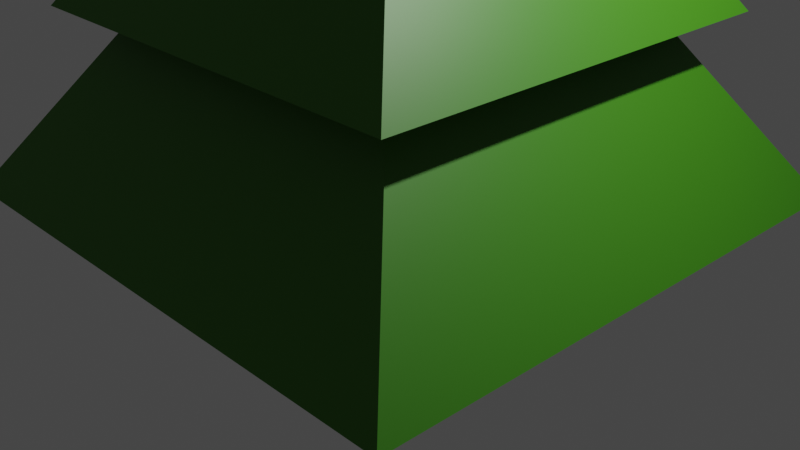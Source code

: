 # Source: blend.blend  (saved by Blender 3.0.42; exported with 4.5.12 LTS)
import bpy
from mathutils import Matrix  # noqa: F401  (used for matrix-valued properties, if any)

bpy.ops.wm.read_factory_settings(use_empty=True)
scene = bpy.context.scene
scene.name = 'Scene'

# ---- collections
col_collection = bpy.data.collections.new('Collection'); scene.collection.children.link(col_collection)

# ---- materials (node trees are filled in below, after node groups)
mat_material = bpy.data.materials.new('Material')
mat_material.alpha_threshold = 0.0
mat_material.use_transparent_shadow = False
mat_material.line_color = (0.0, 0.0, 0.0, 1.0)
mat_material_002 = bpy.data.materials.new('Material.002')
mat_material_002.use_transparent_shadow = False
mat_material_006 = bpy.data.materials.new('Material.006')
mat_material_006.use_transparent_shadow = False
mat_material_007 = bpy.data.materials.new('Material.007')
mat_material_007.use_transparent_shadow = False
mat_material_008 = bpy.data.materials.new('Material.008')
mat_material_008.use_transparent_shadow = False

# ---- material node trees
mat_material.use_nodes = True; mat_material.node_tree.nodes.clear()
_N = mat_material.node_tree.nodes; _L = mat_material.node_tree.links
n0 = _N.new('ShaderNodeOutputMaterial'); n0.name = 'Material Output'; n0.location = (300, 300)
n1 = _N.new('ShaderNodeBsdfPrincipled'); n1.name = 'Principled BSDF'; n1.location = (10, 300)
n1.distribution = 'GGX'
n1.subsurface_method = 'RANDOM_WALK_SKIN'
n1.inputs[0].default_value = (0.06372, 0.01192, 0.002677, 1.0)
n1.inputs[2].default_value = 0.4
n1.inputs[3].default_value = 1.45
n1.inputs[27].default_value = (0.0, 0.0, 0.0, 1.0)
n1.inputs[28].default_value = 1.0
_L.new(n1.outputs[0], n0.inputs[0])
n0.is_active_output = True
mat_material_002.use_nodes = True; mat_material_002.node_tree.nodes.clear()
_N = mat_material_002.node_tree.nodes; _L = mat_material_002.node_tree.links
n0 = _N.new('ShaderNodeBsdfPrincipled'); n0.name = 'Principled BSDF'; n0.location = (10, 300)
n0.distribution = 'GGX'
n0.subsurface_method = 'RANDOM_WALK_SKIN'
n0.inputs[0].default_value = (0.03904, 0.196, 0.00417, 1.0)
n0.inputs[3].default_value = 1.45
n0.inputs[27].default_value = (0.0, 0.0, 0.0, 1.0)
n0.inputs[28].default_value = 1.0
n1 = _N.new('ShaderNodeOutputMaterial'); n1.name = 'Material Output'; n1.location = (300, 300)
_L.new(n0.outputs[0], n1.inputs[0])
n1.is_active_output = True
mat_material_006.use_nodes = True; mat_material_006.node_tree.nodes.clear()
_N = mat_material_006.node_tree.nodes; _L = mat_material_006.node_tree.links
n0 = _N.new('ShaderNodeBsdfPrincipled'); n0.name = 'Principled BSDF'; n0.location = (10, 300)
n0.distribution = 'GGX'
n0.subsurface_method = 'RANDOM_WALK_SKIN'
n0.inputs[0].default_value = (0.03904, 0.196, 0.00417, 1.0)
n0.inputs[3].default_value = 1.45
n0.inputs[27].default_value = (0.0, 0.0, 0.0, 1.0)
n0.inputs[28].default_value = 1.0
n1 = _N.new('ShaderNodeOutputMaterial'); n1.name = 'Material Output'; n1.location = (300, 300)
_L.new(n0.outputs[0], n1.inputs[0])
n1.is_active_output = True
mat_material_007.use_nodes = True; mat_material_007.node_tree.nodes.clear()
_N = mat_material_007.node_tree.nodes; _L = mat_material_007.node_tree.links
n0 = _N.new('ShaderNodeBsdfPrincipled'); n0.name = 'Principled BSDF'; n0.location = (10, 300)
n0.distribution = 'GGX'
n0.subsurface_method = 'RANDOM_WALK_SKIN'
n0.inputs[0].default_value = (0.03904, 0.196, 0.00417, 1.0)
n0.inputs[3].default_value = 1.45
n0.inputs[27].default_value = (0.0, 0.0, 0.0, 1.0)
n0.inputs[28].default_value = 1.0
n1 = _N.new('ShaderNodeOutputMaterial'); n1.name = 'Material Output'; n1.location = (300, 300)
_L.new(n0.outputs[0], n1.inputs[0])
n1.is_active_output = True
mat_material_008.use_nodes = True; mat_material_008.node_tree.nodes.clear()
_N = mat_material_008.node_tree.nodes; _L = mat_material_008.node_tree.links
n0 = _N.new('ShaderNodeBsdfPrincipled'); n0.name = 'Principled BSDF'; n0.location = (10, 300)
n0.distribution = 'GGX'
n0.subsurface_method = 'RANDOM_WALK_SKIN'
n0.inputs[0].default_value = (0.03904, 0.196, 0.00417, 1.0)
n0.inputs[3].default_value = 1.45
n0.inputs[27].default_value = (0.0, 0.0, 0.0, 1.0)
n0.inputs[28].default_value = 1.0
n1 = _N.new('ShaderNodeOutputMaterial'); n1.name = 'Material Output'; n1.location = (300, 300)
_L.new(n0.outputs[0], n1.inputs[0])
n1.is_active_output = True

# ---- world
world_world = bpy.data.worlds.new('World'); scene.world = world_world
world_world.use_nodes = True; world_world.node_tree.nodes.clear()
_N = world_world.node_tree.nodes; _L = world_world.node_tree.links
n0 = _N.new('ShaderNodeOutputWorld'); n0.name = 'World Output'; n0.location = (300, 300)
n1 = _N.new('ShaderNodeBackground'); n1.name = 'Background'; n1.location = (10, 300)
n1.inputs[0].default_value = (0.05088, 0.05088, 0.05088, 1.0)
_L.new(n1.outputs[0], n0.inputs[0])
n0.is_active_output = True
world_world.color = (0.05088, 0.05088, 0.05088)
world_world.use_sun_shadow = False
world_world.sun_shadow_jitter_overblur = 0.0

# ---- cameras
cam_camera = bpy.data.cameras.new('Camera')
cam_camera.clip_end = 100.0
cam_camera.ortho_scale = 7.314

# ---- lights
light_light = bpy.data.lights.new('Light', 'POINT')
light_light.transmission_factor = 0.0
light_light.energy = 1000.0
light_light.shadow_soft_size = 0.1
light_light.shadow_maximum_resolution = 0.006
light_light.use_absolute_resolution = True

# ---- meshes
me_cube = bpy.data.meshes.new('Cube')
me_cube.from_pydata([(1.0, 1.0, 1.243), (1.0, 1.0, -1.0), (1.0, -1.0, 1.243), (1.0, -1.0, -1.0), (-1.0, 1.0, 1.243), (-1.0, 1.0, -1.0), (-1.0, -1.0, 1.243), (-1.0, -1.0, -1.0), (-0.5524, -0.5524, -0.5524), (-0.5524, -0.5524, 0.5524), (-0.5524, 0.5524, -0.5524), (-0.5524, 0.5524, 0.5524), (0.5524, -0.5524, -0.5524), (0.5524, -0.5524, 0.5524), (0.5524, 0.5524, -0.5524), (0.5524, 0.5524, 0.5524)], [], [(0, 4, 6, 2), (3, 2, 6, 7), (7, 6, 4, 5), (5, 1, 3, 7), (1, 0, 2, 3), (5, 4, 0, 1), (8, 9, 11, 10), (10, 11, 15, 14), (14, 15, 13, 12), (12, 13, 9, 8), (10, 14, 12, 8), (15, 11, 9, 13)])
_uv = me_cube.uv_layers.new(name='UVMap')
_uv.uv.foreach_set('vector', [0.625, 0.5, 0.875, 0.5, 0.875, 0.75, 0.625, 0.75, 0.375, 0.75, 0.625, 0.75, 0.625, 1.0, 0.375, 1.0, 0.375, 0.0, 0.625, 0.0, 0.625, 0.25, 0.375, 0.25, 0.125, 0.5, 0.375, 0.5, 0.375, 0.75, 0.125, 0.75, 0.375, 0.5, 0.625, 0.5, 0.625, 0.75, 0.375, 0.75, 0.375, 0.25, 0.625, 0.25, 0.625, 0.5, 0.375, 0.5, 0.375, 0.0, 0.625, 0.0, 0.625, 0.25, 0.375, 0.25, 0.375, 0.25, 0.625, 0.25, 0.625, 0.5, 0.375, 0.5, 0.375, 0.5, 0.625, 0.5, 0.625, 0.75, 0.375, 0.75, 0.375, 0.75, 0.625, 0.75, 0.625, 1.0, 0.375, 1.0, 0.125, 0.5, 0.375, 0.5, 0.375, 0.75, 0.125, 0.75, 0.625, 0.5, 0.875, 0.5, 0.875, 0.75, 0.625, 0.75])
me_cube.materials.append(mat_material)
me_cube.use_remesh_preserve_volume = False
me_cube.use_remesh_preserve_attributes = False
me_cube.use_mirror_vertex_groups = False
me_cube.update()
me_cube_008 = bpy.data.meshes.new('Cube.008')
me_cube_008.from_pydata([(-0.07208, -0.07208, -5.913), (-1.0, -1.0, 2.183), (-0.07208, 0.07208, -5.913), (-1.0, 1.0, 2.183), (0.07208, -0.07208, -5.913), (1.0, -1.0, 2.183), (0.07208, 0.07208, -5.913), (1.0, 1.0, 2.183), (1.556e-08, 0.07208, -5.913), (0.0, 1.0, 2.183), (1.556e-08, -0.07208, -5.913), (0.0, -1.0, 2.183), (-0.07208, 0.0, -5.913), (-1.0, 0.0, 2.183), (0.07208, 0.0, -5.913), (1.0, 0.0, 2.183), (0.0, 0.0, 2.183), (1.556e-08, 0.0, -5.913)], [], [(12, 13, 3, 2), (8, 9, 7, 6), (14, 15, 5, 4), (10, 11, 1, 0), (17, 14, 4, 10), (16, 13, 1, 11), (15, 16, 11, 5), (12, 17, 10, 0), (4, 5, 11, 10), (2, 3, 9, 8), (2, 8, 17, 12), (7, 9, 16, 15), (9, 3, 13, 16), (8, 6, 14, 17), (6, 7, 15, 14), (0, 1, 13, 12)])
_uv = me_cube_008.uv_layers.new(name='UVMap')
_uv.uv.foreach_set('vector', [0.375, 0.125, 0.625, 0.125, 0.625, 0.25, 0.375, 0.25, 0.375, 0.375, 0.625, 0.375, 0.625, 0.5, 0.375, 0.5, 0.375, 0.625, 0.625, 0.625, 0.625, 0.75, 0.375, 0.75, 0.375, 0.875, 0.625, 0.875, 0.625, 1.0, 0.375, 1.0, 0.25, 0.625, 0.375, 0.625, 0.375, 0.75, 0.25, 0.75, 0.75, 0.625, 0.875, 0.625, 0.875, 0.75, 0.75, 0.75, 0.625, 0.625, 0.75, 0.625, 0.75, 0.75, 0.625, 0.75, 0.125, 0.625, 0.25, 0.625, 0.25, 0.75, 0.125, 0.75, 0.375, 0.75, 0.625, 0.75, 0.625, 0.875, 0.375, 0.875, 0.375, 0.25, 0.625, 0.25, 0.625, 0.375, 0.375, 0.375, 0.125, 0.5, 0.25, 0.5, 0.25, 0.625, 0.125, 0.625, 0.625, 0.5, 0.75, 0.5, 0.75, 0.625, 0.625, 0.625, 0.75, 0.5, 0.875, 0.5, 0.875, 0.625, 0.75, 0.625, 0.25, 0.5, 0.375, 0.5, 0.375, 0.625, 0.25, 0.625, 0.375, 0.5, 0.625, 0.5, 0.625, 0.625, 0.375, 0.625, 0.375, 0.0, 0.625, 0.0, 0.625, 0.125, 0.375, 0.125])
me_cube_008.materials.append(mat_material_002)
me_cube_008.use_remesh_fix_poles = True
me_cube_008.use_remesh_preserve_attributes = False
me_cube_008.update()
me_cube_012 = bpy.data.meshes.new('Cube.012')
me_cube_012.from_pydata([(-0.07208, -0.07208, -5.913), (-1.0, -1.0, 2.183), (-0.07208, 0.07208, -5.913), (-1.0, 1.0, 2.183), (0.07208, -0.07208, -5.913), (1.0, -1.0, 2.183), (0.07208, 0.07208, -5.913), (1.0, 1.0, 2.183), (1.556e-08, 0.07208, -5.913), (0.0, 1.0, 2.183), (1.556e-08, -0.07208, -5.913), (0.0, -1.0, 2.183), (-0.07208, 0.0, -5.913), (-1.0, 0.0, 2.183), (0.07208, 0.0, -5.913), (1.0, 0.0, 2.183), (0.0, 0.0, 2.183), (1.556e-08, 0.0, -5.913)], [], [(12, 13, 3, 2), (8, 9, 7, 6), (14, 15, 5, 4), (10, 11, 1, 0), (17, 14, 4, 10), (16, 13, 1, 11), (15, 16, 11, 5), (12, 17, 10, 0), (4, 5, 11, 10), (2, 3, 9, 8), (2, 8, 17, 12), (7, 9, 16, 15), (9, 3, 13, 16), (8, 6, 14, 17), (6, 7, 15, 14), (0, 1, 13, 12)])
_uv = me_cube_012.uv_layers.new(name='UVMap')
_uv.uv.foreach_set('vector', [0.375, 0.125, 0.625, 0.125, 0.625, 0.25, 0.375, 0.25, 0.375, 0.375, 0.625, 0.375, 0.625, 0.5, 0.375, 0.5, 0.375, 0.625, 0.625, 0.625, 0.625, 0.75, 0.375, 0.75, 0.375, 0.875, 0.625, 0.875, 0.625, 1.0, 0.375, 1.0, 0.25, 0.625, 0.375, 0.625, 0.375, 0.75, 0.25, 0.75, 0.75, 0.625, 0.875, 0.625, 0.875, 0.75, 0.75, 0.75, 0.625, 0.625, 0.75, 0.625, 0.75, 0.75, 0.625, 0.75, 0.125, 0.625, 0.25, 0.625, 0.25, 0.75, 0.125, 0.75, 0.375, 0.75, 0.625, 0.75, 0.625, 0.875, 0.375, 0.875, 0.375, 0.25, 0.625, 0.25, 0.625, 0.375, 0.375, 0.375, 0.125, 0.5, 0.25, 0.5, 0.25, 0.625, 0.125, 0.625, 0.625, 0.5, 0.75, 0.5, 0.75, 0.625, 0.625, 0.625, 0.75, 0.5, 0.875, 0.5, 0.875, 0.625, 0.75, 0.625, 0.25, 0.5, 0.375, 0.5, 0.375, 0.625, 0.25, 0.625, 0.375, 0.5, 0.625, 0.5, 0.625, 0.625, 0.375, 0.625, 0.375, 0.0, 0.625, 0.0, 0.625, 0.125, 0.375, 0.125])
me_cube_012.materials.append(mat_material_006)
me_cube_012.use_remesh_fix_poles = True
me_cube_012.use_remesh_preserve_attributes = False
me_cube_012.update()
me_cube_013 = bpy.data.meshes.new('Cube.013')
me_cube_013.from_pydata([(-0.07208, -0.07208, -5.913), (-1.0, -1.0, 2.183), (-0.07208, 0.07208, -5.913), (-1.0, 1.0, 2.183), (0.07208, -0.07208, -5.913), (1.0, -1.0, 2.183), (0.07208, 0.07208, -5.913), (1.0, 1.0, 2.183), (1.556e-08, 0.07208, -5.913), (0.0, 1.0, 2.183), (1.556e-08, -0.07208, -5.913), (0.0, -1.0, 2.183), (-0.07208, 0.0, -5.913), (-1.0, 0.0, 2.183), (0.07208, 0.0, -5.913), (1.0, 0.0, 2.183), (0.0, 0.0, 2.183), (1.556e-08, 0.0, -5.913)], [], [(12, 13, 3, 2), (8, 9, 7, 6), (14, 15, 5, 4), (10, 11, 1, 0), (17, 14, 4, 10), (16, 13, 1, 11), (15, 16, 11, 5), (12, 17, 10, 0), (4, 5, 11, 10), (2, 3, 9, 8), (2, 8, 17, 12), (7, 9, 16, 15), (9, 3, 13, 16), (8, 6, 14, 17), (6, 7, 15, 14), (0, 1, 13, 12)])
_uv = me_cube_013.uv_layers.new(name='UVMap')
_uv.uv.foreach_set('vector', [0.375, 0.125, 0.625, 0.125, 0.625, 0.25, 0.375, 0.25, 0.375, 0.375, 0.625, 0.375, 0.625, 0.5, 0.375, 0.5, 0.375, 0.625, 0.625, 0.625, 0.625, 0.75, 0.375, 0.75, 0.375, 0.875, 0.625, 0.875, 0.625, 1.0, 0.375, 1.0, 0.25, 0.625, 0.375, 0.625, 0.375, 0.75, 0.25, 0.75, 0.75, 0.625, 0.875, 0.625, 0.875, 0.75, 0.75, 0.75, 0.625, 0.625, 0.75, 0.625, 0.75, 0.75, 0.625, 0.75, 0.125, 0.625, 0.25, 0.625, 0.25, 0.75, 0.125, 0.75, 0.375, 0.75, 0.625, 0.75, 0.625, 0.875, 0.375, 0.875, 0.375, 0.25, 0.625, 0.25, 0.625, 0.375, 0.375, 0.375, 0.125, 0.5, 0.25, 0.5, 0.25, 0.625, 0.125, 0.625, 0.625, 0.5, 0.75, 0.5, 0.75, 0.625, 0.625, 0.625, 0.75, 0.5, 0.875, 0.5, 0.875, 0.625, 0.75, 0.625, 0.25, 0.5, 0.375, 0.5, 0.375, 0.625, 0.25, 0.625, 0.375, 0.5, 0.625, 0.5, 0.625, 0.625, 0.375, 0.625, 0.375, 0.0, 0.625, 0.0, 0.625, 0.125, 0.375, 0.125])
me_cube_013.materials.append(mat_material_007)
me_cube_013.use_remesh_fix_poles = True
me_cube_013.use_remesh_preserve_attributes = False
me_cube_013.update()
me_cube_014 = bpy.data.meshes.new('Cube.014')
me_cube_014.from_pydata([(-0.07208, -0.07208, -5.913), (-1.0, -1.0, 2.183), (-0.07208, 0.07208, -5.913), (-1.0, 1.0, 2.183), (0.07208, -0.07208, -5.913), (1.0, -1.0, 2.183), (0.07208, 0.07208, -5.913), (1.0, 1.0, 2.183), (1.556e-08, 0.07208, -5.913), (0.0, 1.0, 2.183), (1.556e-08, -0.07208, -5.913), (0.0, -1.0, 2.183), (-0.07208, 0.0, -5.913), (-1.0, 0.0, 2.183), (0.07208, 0.0, -5.913), (1.0, 0.0, 2.183), (0.0, 0.0, 2.183), (1.556e-08, 0.0, -5.913)], [], [(12, 13, 3, 2), (8, 9, 7, 6), (14, 15, 5, 4), (10, 11, 1, 0), (17, 14, 4, 10), (16, 13, 1, 11), (15, 16, 11, 5), (12, 17, 10, 0), (4, 5, 11, 10), (2, 3, 9, 8), (2, 8, 17, 12), (7, 9, 16, 15), (9, 3, 13, 16), (8, 6, 14, 17), (6, 7, 15, 14), (0, 1, 13, 12)])
_uv = me_cube_014.uv_layers.new(name='UVMap')
_uv.uv.foreach_set('vector', [0.375, 0.125, 0.625, 0.125, 0.625, 0.25, 0.375, 0.25, 0.375, 0.375, 0.625, 0.375, 0.625, 0.5, 0.375, 0.5, 0.375, 0.625, 0.625, 0.625, 0.625, 0.75, 0.375, 0.75, 0.375, 0.875, 0.625, 0.875, 0.625, 1.0, 0.375, 1.0, 0.25, 0.625, 0.375, 0.625, 0.375, 0.75, 0.25, 0.75, 0.75, 0.625, 0.875, 0.625, 0.875, 0.75, 0.75, 0.75, 0.625, 0.625, 0.75, 0.625, 0.75, 0.75, 0.625, 0.75, 0.125, 0.625, 0.25, 0.625, 0.25, 0.75, 0.125, 0.75, 0.375, 0.75, 0.625, 0.75, 0.625, 0.875, 0.375, 0.875, 0.375, 0.25, 0.625, 0.25, 0.625, 0.375, 0.375, 0.375, 0.125, 0.5, 0.25, 0.5, 0.25, 0.625, 0.125, 0.625, 0.625, 0.5, 0.75, 0.5, 0.75, 0.625, 0.625, 0.625, 0.75, 0.5, 0.875, 0.5, 0.875, 0.625, 0.75, 0.625, 0.25, 0.5, 0.375, 0.5, 0.375, 0.625, 0.25, 0.625, 0.375, 0.5, 0.625, 0.5, 0.625, 0.625, 0.375, 0.625, 0.375, 0.0, 0.625, 0.0, 0.625, 0.125, 0.375, 0.125])
me_cube_014.materials.append(mat_material_008)
me_cube_014.use_remesh_fix_poles = True
me_cube_014.use_remesh_preserve_attributes = False
me_cube_014.update()

# ---- objects
ob_cube = bpy.data.objects.new('Cube', me_cube)
ob_light = bpy.data.objects.new('Light', light_light)
ob_camera = bpy.data.objects.new('Camera', cam_camera)
ob_cube_001 = bpy.data.objects.new('Cube.001', me_cube_008)
ob_cube_002 = bpy.data.objects.new('Cube.002', me_cube_012)
ob_cube_003 = bpy.data.objects.new('Cube.003', me_cube_013)
ob_cube_004 = bpy.data.objects.new('Cube.004', me_cube_014)

# ---- transforms, parenting, visibility, modifiers, constraints
ob_cube.location = (0.0, 0.0, 0.0)
ob_cube.lock_rotations_4d = False
ob_cube.empty_display_type = 'ARROWS'
ob_cube.lineart.crease_threshold = 0.0
ob_light.location = (4.076, 1.005, 5.904)
ob_light.rotation_euler = (0.6503, 0.05522, 1.866)
ob_light.lock_rotations_4d = False
ob_light.empty_display_type = 'ARROWS'
ob_light.color = (0.0, 0.0, 0.0, 0.0)
ob_light.lineart.crease_threshold = 0.0
ob_camera.location = (7.359, -6.926, 4.958)
ob_camera.rotation_euler = (1.109, 0.0, 0.8149)
ob_camera.lock_rotations_4d = False
ob_camera.empty_display_type = 'ARROWS'
ob_camera.color = (0.0, 0.0, 0.0, 0.0)
ob_camera.display_type = 'WIRE'
ob_camera.lineart.crease_threshold = 0.0
ob_cube_001.location = (-0.03213, 0.0, 1.361)
ob_cube_001.scale = (2.978, 2.978, -0.499)
ob_cube_002.location = (-0.03213, 0.0, 3.001)
ob_cube_002.scale = (2.291, 2.291, -0.3839)
ob_cube_003.location = (-0.03213, 0.0, 4.666)
ob_cube_003.scale = (1.642, 1.642, -0.2751)
ob_cube_004.location = (-0.03213, 0.0, 5.969)
ob_cube_004.scale = (1.132, 1.132, -0.1897)

# ---- collection membership
col_collection.objects.link(ob_cube)
col_collection.objects.link(ob_light)
col_collection.objects.link(ob_camera)
col_collection.objects.link(ob_cube_001)
col_collection.objects.link(ob_cube_002)
col_collection.objects.link(ob_cube_003)
col_collection.objects.link(ob_cube_004)

# ---- scene / render settings (as saved in the file)
scene.camera = ob_camera
scene.frame_start = 1; scene.frame_end = 250; scene.frame_set(1)
scene.render.engine = 'BLENDER_EEVEE_NEXT'
scene.cycles.sampling_pattern = 'TABULATED_SOBOL'
scene.cycles.use_light_tree = False
scene.view_settings.view_transform = 'Filmic'
bpy.context.view_layer.update()
